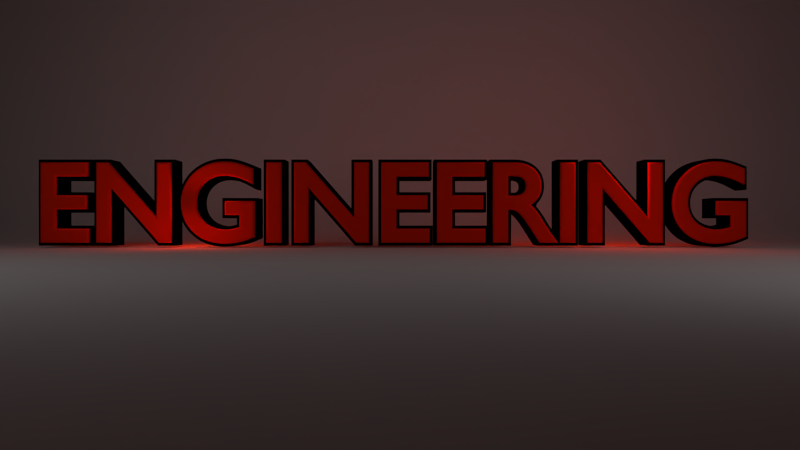 # Source: Engineering-Impact.blend  (saved by Blender 2.75.0; exported with 4.5.12 LTS)
import bpy
from mathutils import Matrix  # noqa: F401  (used for matrix-valued properties, if any)

bpy.ops.wm.read_factory_settings(use_empty=True)
scene = bpy.context.scene
scene.name = 'Scene'

# ---- collections
col_collection_1 = bpy.data.collections.new('Collection 1'); scene.collection.children.link(col_collection_1)

# ---- materials (node trees are filled in below, after node groups)
mat_material_003 = bpy.data.materials.new('Material.003')
mat_material_003.alpha_threshold = 0.0
mat_material_003.use_transparent_shadow = False
mat_material_003.roughness = 0.5
mat_material_003.line_color = (0.0, 0.0, 0.0, 1.0)
mat_material = bpy.data.materials.new('Material')
mat_material.alpha_threshold = 0.0
mat_material.use_transparent_shadow = False
mat_material.diffuse_color = (0.0, 0.0, 0.0, 1.0)
mat_material.roughness = 0.5
mat_material.specular_intensity = 0.08594
mat_material.line_color = (0.0, 0.0, 0.0, 1.0)
mat_material_001 = bpy.data.materials.new('Material.001')
mat_material_001.alpha_threshold = 0.0
mat_material_001.use_transparent_shadow = False
mat_material_001.diffuse_color = (0.8, 0.0201, 0.0, 1.0)
mat_material_001.roughness = 0.5
mat_material_001.specular_intensity = 0.1
mat_material_001.line_color = (0.0, 0.0, 0.0, 1.0)
mat_material_002 = bpy.data.materials.new('Material.002')
mat_material_002.alpha_threshold = 0.0
mat_material_002.use_transparent_shadow = False
mat_material_002.roughness = 0.5
mat_material_002.specular_intensity = 0.0
mat_material_002.line_color = (0.0, 0.0, 0.0, 1.0)

# ---- material node trees

# ---- world
world_world = bpy.data.worlds.new('World'); scene.world = world_world
world_world.color = (0.0, 0.0, 0.0)
world_world.use_sun_shadow = False
world_world.sun_shadow_jitter_overblur = 0.0
world_world.cycles.sampling_method = 'MANUAL'
world_world.cycles.sample_map_resolution = 256

# ---- cameras
cam_camera = bpy.data.cameras.new('Camera')
cam_camera.clip_end = 100.0
cam_camera.lens = 25.0
cam_camera.sensor_width = 32.0
cam_camera.sensor_height = 18.0
cam_camera.ortho_scale = 7.314
cam_camera.dof.focus_distance = 0.0
cam_camera.dof.aperture_fstop = 128.0

# ---- lights
light_lamp_001 = bpy.data.lights.new('Lamp.001', 'AREA')
light_lamp_001.transmission_factor = 0.0
light_lamp_001.cutoff_distance = 30.0
light_lamp_001.energy = 78.54
light_lamp_001.shadow_buffer_clip_start = 1.001
light_lamp_001.shadow_soft_size = 10.0
light_lamp_001.shadow_maximum_resolution = 0.006
light_lamp_001.use_absolute_resolution = True
light_lamp_001.size = 10.0
light_lamp_001.size_y = 1.0
light_lamp_001.cycles.use_multiple_importance_sampling = False
light_point_001 = bpy.data.lights.new('Point.001', 'POINT')
light_point_001.color = (1.0, 0.03015, 0.0)
light_point_001.transmission_factor = 0.0
light_point_001.energy = 200.0
light_point_001.shadow_buffer_clip_start = 0.5
light_point_001.shadow_soft_size = 1.0
light_point_001.shadow_maximum_resolution = 0.006
light_point_001.use_absolute_resolution = True
light_point_001.cycles.use_multiple_importance_sampling = False
light_point = bpy.data.lights.new('Point', 'POINT')
light_point.color = (1.0, 0.03015, 0.0)
light_point.transmission_factor = 0.0
light_point.energy = 200.0
light_point.shadow_buffer_clip_start = 0.5
light_point.shadow_soft_size = 1.0
light_point.shadow_maximum_resolution = 0.006
light_point.use_absolute_resolution = True
light_point.cycles.use_multiple_importance_sampling = False
light_lamp = bpy.data.lights.new('Lamp', 'AREA')
light_lamp.transmission_factor = 0.0
light_lamp.cutoff_distance = 30.0
light_lamp.energy = 78.54
light_lamp.shadow_buffer_clip_start = 1.001
light_lamp.shadow_soft_size = 10.0
light_lamp.shadow_maximum_resolution = 0.006
light_lamp.use_absolute_resolution = True
light_lamp.size = 10.0
light_lamp.size_y = 1.0
light_lamp.cycles.use_multiple_importance_sampling = False

# ---- meshes
me_plane_001 = bpy.data.meshes.new('Plane.001')
me_plane_001.from_pydata([(1.0, 1.0, 0.0), (1.0, -1.0, 0.0), (-1.0, -1.0, 0.0), (-1.0, 1.0, 0.0)], [], [(0, 3, 2, 1)])
me_plane_001.materials.append(mat_material_003)
me_plane_001.use_remesh_preserve_volume = False
me_plane_001.use_remesh_preserve_attributes = False
me_plane_001.use_mirror_vertex_groups = False
me_plane_001.update()
me_plane = bpy.data.meshes.new('Plane')
me_plane.from_pydata([(1.0, -0.439, 0.0), (1.0, -1.742, 0.0), (-1.0, -1.742, 0.0), (-1.0, -0.439, 0.0), (-1.0, 0.2053, 0.0), (1.0, 0.2053, 0.0), (1.0, 0.2053, 1.655), (-1.0, 0.2053, 1.655)], [], [(0, 3, 2, 1), (3, 0, 5, 4), (4, 5, 6, 7)])
me_plane.polygons.foreach_set('use_smooth', [True] * 3)
me_plane.materials.append(mat_material_002)
me_plane.use_remesh_preserve_volume = False
me_plane.use_remesh_preserve_attributes = False
me_plane.use_mirror_vertex_groups = False
me_plane.update()

# ---- curves / text
txt_text_002 = bpy.data.curves.new('Text.002', 'FONT')
txt_text_002.dimensions = '2D'
txt_text_002.body = 'ENGINEERING'
txt_text_002.materials.append(mat_material)
txt_text_002.use_path_clamp = True
txt_text_002.bevel_resolution = 0
txt_text_002.offset = 0.19
txt_text_002.extrude = 0.4
txt_text_002.size = 4.097
txt_text = bpy.data.curves.new('Text', 'FONT')
txt_text.dimensions = '2D'
txt_text.body = 'ENGINEERING'
txt_text.materials.append(mat_material_001)
txt_text.use_path_clamp = True
txt_text.bevel_resolution = 5
txt_text.extrude = 0.456
txt_text.bevel_depth = 0.08
txt_text.size = 4.097

# ---- objects
ob_plane_001 = bpy.data.objects.new('Plane.001', me_plane_001)
ob_text_002 = bpy.data.objects.new('Text.002', txt_text_002)
ob_lamp_001 = bpy.data.objects.new('Lamp.001', light_lamp_001)
ob_point_001 = bpy.data.objects.new('Point.001', light_point_001)
ob_text = bpy.data.objects.new('Text', txt_text)
ob_point = bpy.data.objects.new('Point', light_point)
ob_plane = bpy.data.objects.new('Plane', me_plane)
ob_lamp = bpy.data.objects.new('Lamp', light_lamp)
ob_camera = bpy.data.objects.new('Camera', cam_camera)

# ---- transforms, parenting, visibility, modifiers, constraints
ob_plane_001.location = (-0.4492, -17.25, 8.608)
ob_plane_001.rotation_euler = (1.571, 2.22e-16, 2.22e-16)
ob_plane_001.scale = (20.99, 6.38, 6.38)
ob_plane_001.lineart.crease_threshold = 0.0
ob_text_002.location = (-8.395, 0.0, 0.0)
ob_text_002.rotation_euler = (1.571, 2.22e-16, 2.22e-16)
ob_text_002.scale = (0.6255, 0.6255, 0.6255)
ob_text_002.lineart.crease_threshold = 0.0
ob_lamp_001.location = (7.636, -8.761, 5.225)
ob_lamp_001.rotation_euler = (1.197, -0.07437, 0.3767)
ob_lamp_001.lock_rotations_4d = False
ob_lamp_001.empty_display_type = 'ARROWS'
ob_lamp_001.color = (0.0, 0.0, 0.0, 0.0)
ob_lamp_001.lineart.crease_threshold = 0.0
ob_point_001.location = (4.873, 0.08819, 1.877)
ob_point_001.lineart.crease_threshold = 0.0
ob_text.location = (-8.395, 0.0, 0.0)
ob_text.rotation_euler = (1.571, 2.22e-16, 2.22e-16)
ob_text.scale = (0.6255, 0.6255, 0.6255)
ob_text.lineart.crease_threshold = 0.0
ob_point.parent = ob_text
ob_point.matrix_parent_inverse = Matrix(((1.141, 2.534e-16, -2.534e-16, 9.579), (5.96e-08, 8.614e-08, 1.141, -6.825), (0.0, -1.141, 8.614e-08, -5.153e-07), (0.0, 0.0, 0.0, 1.0)))
ob_point.location = (-3.566, 0.01767, 7.278)
ob_point.lineart.crease_threshold = 0.0
ob_plane.location = (0.0, 7.604, -0.1621)
ob_plane.scale = (24.38, 13.23, 13.23)
ob_plane.lineart.crease_threshold = 0.0
_m = ob_plane.modifiers.new('Subsurf', 'SUBSURF')
_m.uv_smooth = 'PRESERVE_CORNERS'
_m.quality = 2
_m.levels = 2
_m.show_only_control_edges = False
ob_lamp.location = (-8.339, -8.7, 5.209)
ob_lamp.rotation_euler = (1.231, -0.1421, -0.493)
ob_lamp.lock_rotations_4d = False
ob_lamp.empty_display_type = 'ARROWS'
ob_lamp.color = (0.0, 0.0, 0.0, 0.0)
ob_lamp.lineart.crease_threshold = 0.0
ob_camera.location = (0.0, -14.65, 0.3698)
ob_camera.rotation_euler = (1.57, 0.0, 0.0)
ob_camera.scale = (1.0, 1.0, 1.0)
ob_camera.lock_rotations_4d = False
ob_camera.empty_display_type = 'ARROWS'
ob_camera.color = (0.0, 0.0, 0.0, 0.0)
ob_camera.display_type = 'WIRE'
ob_camera.lineart.crease_threshold = 0.0

# ---- collection membership
col_collection_1.objects.link(ob_plane_001)
col_collection_1.objects.link(ob_text_002)
col_collection_1.objects.link(ob_lamp_001)
col_collection_1.objects.link(ob_point_001)
col_collection_1.objects.link(ob_text)
col_collection_1.objects.link(ob_point)
col_collection_1.objects.link(ob_plane)
col_collection_1.objects.link(ob_lamp)
col_collection_1.objects.link(ob_camera)

# ---- scene / render settings (as saved in the file)
scene.camera = ob_camera
scene.frame_start = 1; scene.frame_end = 80; scene.frame_set(72)
scene.render.engine = 'BLENDER_EEVEE_NEXT'
scene.render.image_settings.file_format = 'FFMPEG'
scene.render.image_settings.color_mode = 'RGB'
scene.render.image_settings.compression = 90
scene.render.resolution_x = 1280
scene.render.resolution_y = 720
scene.render.resolution_percentage = 15
scene.render.pixel_aspect_x = 40.0
scene.render.pixel_aspect_y = 33.0
scene.render.fps = 30
scene.render.fps_base = 1.001
scene.render.dither_intensity = 0.0
scene.render.film_transparent = True
scene.render.use_sequencer = False
scene.render.bake_margin = 2
scene.render.bake_bias = 0.0
scene.cycles.use_denoising = False
scene.cycles.samples = 10
scene.cycles.sampling_pattern = 'TABULATED_SOBOL'
scene.cycles.light_sampling_threshold = 0.0
scene.cycles.use_adaptive_sampling = False
scene.cycles.use_light_tree = False
scene.cycles.blur_glossy = 0.0
scene.cycles.volume_bounces = 1
scene.cycles.pixel_filter_type = 'GAUSSIAN'
scene.cycles.sample_clamp_indirect = 0.0
scene.view_settings.view_transform = 'Standard'
bpy.context.view_layer.update()
